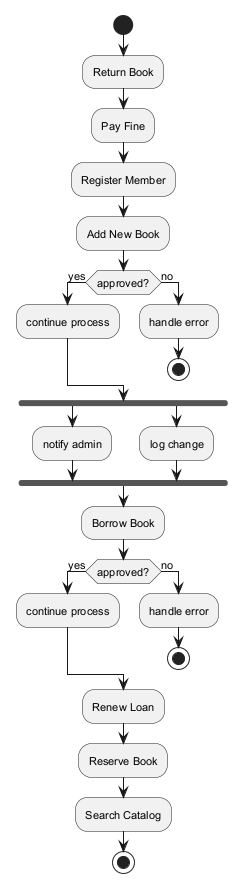

The diagram above was rendered by PlantUML. Its source (embedded in the PNG):
@startuml
skinparam backgroundColor #FFFFFF
skinparam classBackgroundColor #F1F8E9
skinparam classBorderColor #33691E
skinparam defaultFontSize 11
start
:Return Book;
:Pay Fine;
:Register Member;
:Add New Book;
if (approved?) then (yes)
:continue process;
else (no)
:handle error;
stop
endif
fork
:notify admin;
fork again
:log change;
end fork
:Borrow Book;
if (approved?) then (yes)
:continue process;
else (no)
:handle error;
stop
endif
:Renew Loan;
:Reserve Book;
:Search Catalog;
stop
@enduml